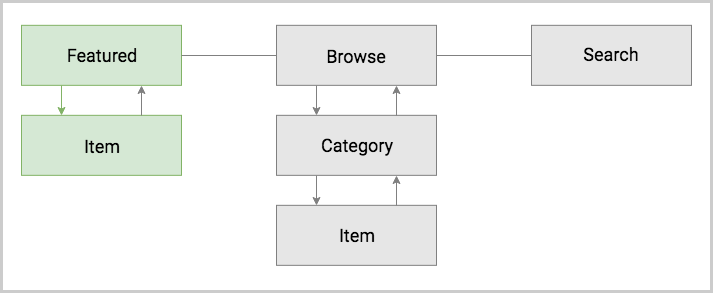

The diagram above was exported from draw.io. Its source (the exported page's mxGraphModel, read from the mxfile embedded in the PNG):
<mxGraphModel dx="1558" dy="1930" grid="1" gridSize="10" guides="1" tooltips="1" connect="1" arrows="1" fold="1" page="1" pageScale="1" pageWidth="827" pageHeight="1169" math="0" shadow="0">
  <root>
    <mxCell id="0" />
    <mxCell id="1" parent="0" />
    <mxCell id="2" value="" style="rounded=0;whiteSpace=wrap;html=1;strokeWidth=3;strokeColor=#CCCCCC;fillColor=#FFFFFF;" vertex="1" parent="1">
      <mxGeometry x="70" y="-1044" width="710" height="290" as="geometry" />
    </mxCell>
    <mxCell id="3" value="" style="rounded=0;whiteSpace=wrap;html=1;strokeWidth=1;fillColor=#d5e8d4;strokeColor=#82b366;" vertex="1" parent="1">
      <mxGeometry x="90" y="-1020.1666666666666" width="160" height="60" as="geometry" />
    </mxCell>
    <mxCell id="4" value="Featured" style="text;html=1;strokeColor=none;fillColor=none;align=center;verticalAlign=middle;whiteSpace=wrap;rounded=0;fontSize=18;fontStyle=0;fontFamily=Roboto;" vertex="1" parent="1">
      <mxGeometry x="100" y="-1001.1666666666666" width="140" height="21" as="geometry" />
    </mxCell>
    <mxCell id="5" value="" style="rounded=0;whiteSpace=wrap;html=1;strokeWidth=1;fillColor=#d5e8d4;strokeColor=#82b366;" vertex="1" parent="1">
      <mxGeometry x="90" y="-930.1666666666666" width="160" height="60" as="geometry" />
    </mxCell>
    <mxCell id="6" value="Item" style="text;html=1;strokeColor=none;fillColor=none;align=center;verticalAlign=middle;whiteSpace=wrap;rounded=0;fontSize=18;fontStyle=0;fontFamily=Roboto;" vertex="1" parent="1">
      <mxGeometry x="100" y="-909.1666666666666" width="140" height="20" as="geometry" />
    </mxCell>
    <mxCell id="7" value="" style="rounded=0;whiteSpace=wrap;html=1;strokeWidth=1;fillColor=#E6E6E6;strokeColor=#808080;" vertex="1" parent="1">
      <mxGeometry x="345" y="-840.1666666666666" width="160" height="60" as="geometry" />
    </mxCell>
    <mxCell id="8" value="Item" style="text;html=1;strokeColor=none;fillColor=none;align=center;verticalAlign=middle;whiteSpace=wrap;rounded=0;fontSize=18;fontStyle=0;fontFamily=Roboto;" vertex="1" parent="1">
      <mxGeometry x="355" y="-820.1666666666666" width="140" height="20" as="geometry" />
    </mxCell>
    <mxCell id="9" value="" style="rounded=0;whiteSpace=wrap;html=1;strokeWidth=1;fillColor=#E6E6E6;strokeColor=#808080;" vertex="1" parent="1">
      <mxGeometry x="345" y="-1020.1666666666666" width="160" height="60" as="geometry" />
    </mxCell>
    <mxCell id="10" value="Browse" style="text;html=1;strokeColor=none;fillColor=none;align=center;verticalAlign=middle;whiteSpace=wrap;rounded=0;fontSize=18;fontStyle=0;fontFamily=Roboto;" vertex="1" parent="1">
      <mxGeometry x="355" y="-999.1666666666666" width="140" height="20" as="geometry" />
    </mxCell>
    <mxCell id="11" value="" style="rounded=0;whiteSpace=wrap;html=1;strokeWidth=1;fillColor=#E6E6E6;strokeColor=#808080;" vertex="1" parent="1">
      <mxGeometry x="345" y="-930.1666666666666" width="160" height="60" as="geometry" />
    </mxCell>
    <mxCell id="12" value="Category" style="text;html=1;strokeColor=none;fillColor=none;align=center;verticalAlign=middle;whiteSpace=wrap;rounded=0;fontSize=18;fontStyle=0;fontFamily=Roboto;" vertex="1" parent="1">
      <mxGeometry x="355" y="-910.1666666666666" width="140" height="20" as="geometry" />
    </mxCell>
    <mxCell id="13" value="" style="rounded=0;whiteSpace=wrap;html=1;strokeWidth=1;fillColor=#E6E6E6;strokeColor=#808080;" vertex="1" parent="1">
      <mxGeometry x="600" y="-1020.1666666666666" width="160" height="60" as="geometry" />
    </mxCell>
    <mxCell id="14" value="Search" style="text;html=1;strokeColor=none;fillColor=none;align=center;verticalAlign=middle;whiteSpace=wrap;rounded=0;fontSize=18;fontStyle=0;fontFamily=Roboto;" vertex="1" parent="1">
      <mxGeometry x="610" y="-1001.1666666666666" width="140" height="20" as="geometry" />
    </mxCell>
    <mxCell id="15" value="" style="endArrow=classic;html=1;fontSize=18;entryX=0.25;entryY=0;exitX=0.25;exitY=1;strokeWidth=1;startArrow=none;startFill=0;endFill=1;strokeColor=#82b366;fillColor=#d5e8d4;" edge="1" source="3" target="5" parent="1">
      <mxGeometry width="50" height="50" relative="1" as="geometry">
        <mxPoint x="40" y="-659.1666666666666" as="sourcePoint" />
        <mxPoint x="90" y="-709.1666666666666" as="targetPoint" />
      </mxGeometry>
    </mxCell>
    <mxCell id="16" value="" style="endArrow=classic;html=1;fontSize=18;entryX=0.25;entryY=0;strokeWidth=1;exitX=0.25;exitY=1;strokeColor=#808080;" edge="1" source="11" target="7" parent="1">
      <mxGeometry width="50" height="50" relative="1" as="geometry">
        <mxPoint x="425" y="-870.1666666666665" as="sourcePoint" />
        <mxPoint x="415" y="-920.1666666666666" as="targetPoint" />
      </mxGeometry>
    </mxCell>
    <mxCell id="17" value="" style="endArrow=classic;html=1;fontSize=18;entryX=0.25;entryY=0;exitX=0.25;exitY=1;strokeWidth=1;strokeColor=#808080;" edge="1" source="9" target="11" parent="1">
      <mxGeometry width="50" height="50" relative="1" as="geometry">
        <mxPoint x="155" y="-859.1666666666666" as="sourcePoint" />
        <mxPoint x="155" y="-830.1666666666666" as="targetPoint" />
      </mxGeometry>
    </mxCell>
    <mxCell id="18" value="" style="endArrow=none;html=1;strokeColor=#808080;strokeWidth=1;fontSize=20;entryX=0;entryY=0.5;exitX=1;exitY=0.5;" edge="1" source="3" target="9" parent="1">
      <mxGeometry width="50" height="50" relative="1" as="geometry">
        <mxPoint x="265" y="-889" as="sourcePoint" />
        <mxPoint x="315" y="-939" as="targetPoint" />
      </mxGeometry>
    </mxCell>
    <mxCell id="19" value="" style="endArrow=none;html=1;strokeColor=#808080;strokeWidth=1;fontSize=20;entryX=0;entryY=0.5;exitX=1;exitY=0.5;" edge="1" source="9" target="13" parent="1">
      <mxGeometry width="50" height="50" relative="1" as="geometry">
        <mxPoint x="540" y="-947.5" as="sourcePoint" />
        <mxPoint x="354.66666666666697" y="-980" as="targetPoint" />
      </mxGeometry>
    </mxCell>
    <mxCell id="20" value="" style="endArrow=classic;html=1;fontSize=18;entryX=0.75;entryY=1;exitX=0.75;exitY=0;strokeWidth=1;startArrow=none;startFill=0;endFill=1;strokeColor=#808080;" edge="1" source="5" target="3" parent="1">
      <mxGeometry width="50" height="50" relative="1" as="geometry">
        <mxPoint x="180" y="-620" as="sourcePoint" />
        <mxPoint x="180" y="-590" as="targetPoint" />
      </mxGeometry>
    </mxCell>
    <mxCell id="21" value="" style="endArrow=none;html=1;fontSize=18;entryX=0.75;entryY=0;exitX=0.75;exitY=1;strokeWidth=1;strokeColor=#808080;startArrow=classic;startFill=1;endFill=0;" edge="1" source="9" target="11" parent="1">
      <mxGeometry width="50" height="50" relative="1" as="geometry">
        <mxPoint x="394.66666666666697" y="-950.1666666666665" as="sourcePoint" />
        <mxPoint x="394.66666666666697" y="-920.1666666666665" as="targetPoint" />
      </mxGeometry>
    </mxCell>
    <mxCell id="22" value="" style="endArrow=none;html=1;fontSize=18;entryX=0.75;entryY=0;strokeWidth=1;exitX=0.75;exitY=1;strokeColor=#808080;startArrow=classic;startFill=1;endFill=0;" edge="1" source="11" target="7" parent="1">
      <mxGeometry width="50" height="50" relative="1" as="geometry">
        <mxPoint x="394.66666666666697" y="-860.1666666666665" as="sourcePoint" />
        <mxPoint x="394.66666666666697" y="-830.1666666666665" as="targetPoint" />
      </mxGeometry>
    </mxCell>
  </root>
</mxGraphModel>